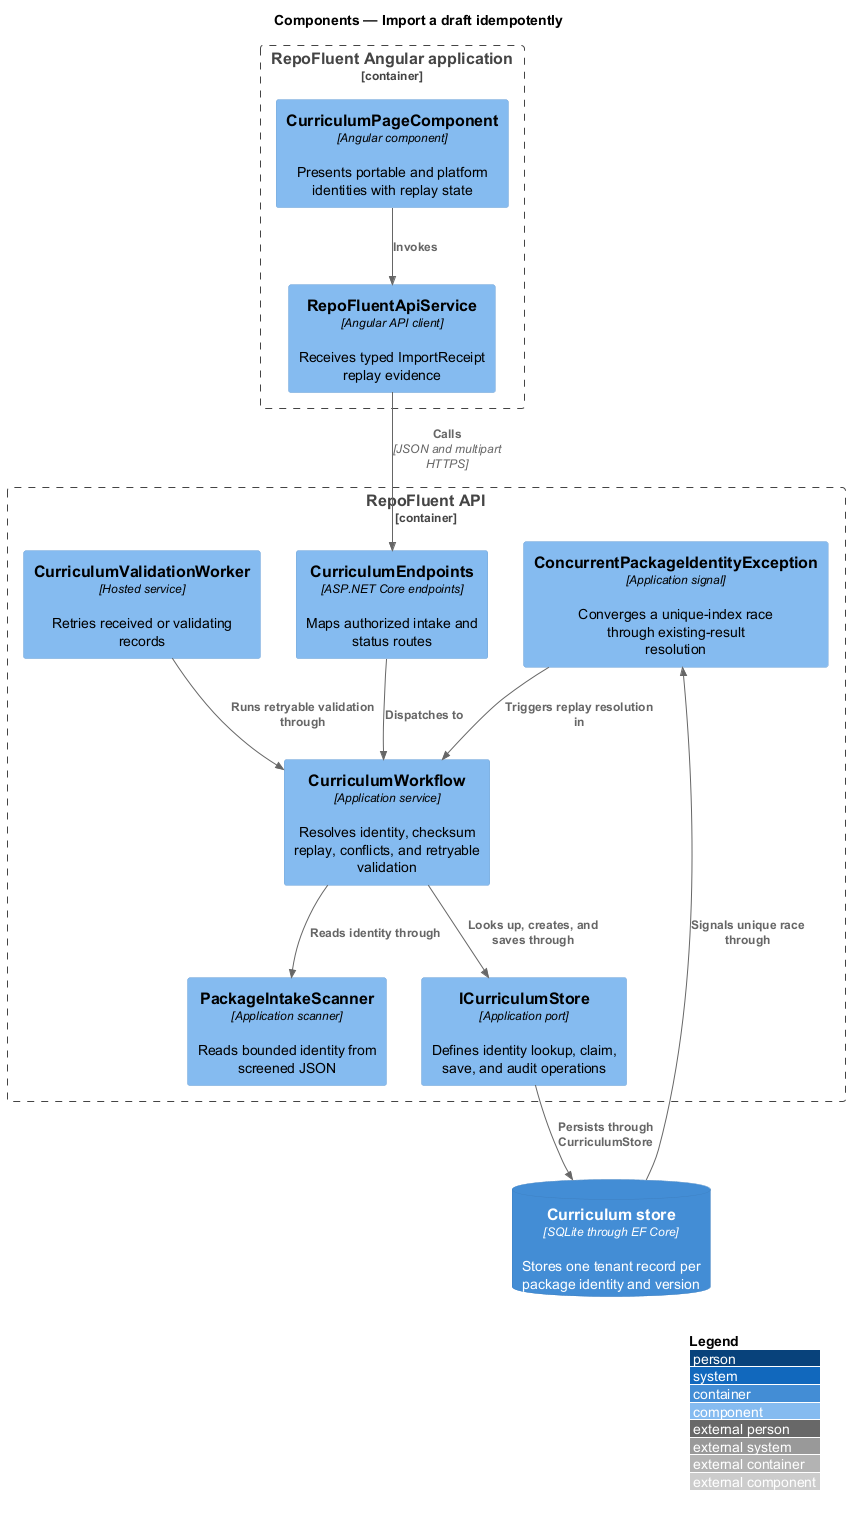

The diagram above was rendered by PlantUML. Its source (embedded in the PNG):
@startuml
!include <C4/C4_Component>
LAYOUT_WITH_LEGEND()
title Components — Import a draft idempotently

Container_Boundary(web, "RepoFluent Angular application") {
  Component(page, "CurriculumPageComponent", "Angular component", "Presents portable and platform identities with replay state")
  Component(client, "RepoFluentApiService", "Angular API client", "Receives typed ImportReceipt replay evidence")
}

Container_Boundary(api, "RepoFluent API") {
  Component(endpoints, "CurriculumEndpoints", "ASP.NET Core endpoints", "Maps authorized intake and status routes")
  Component(workflow, "CurriculumWorkflow", "Application service", "Resolves identity, checksum replay, conflicts, and retryable validation")
  Component(scanner, "PackageIntakeScanner", "Application scanner", "Reads bounded identity from screened JSON")
  Component(worker, "CurriculumValidationWorker", "Hosted service", "Retries received or validating records")
  Component(port, "ICurriculumStore", "Application port", "Defines identity lookup, claim, save, and audit operations")
  Component(concurrency, "ConcurrentPackageIdentityException", "Application signal", "Converges a unique-index race through existing-result resolution")
}

ContainerDb(store, "Curriculum store", "SQLite through EF Core", "Stores one tenant record per package identity and version")

Rel(page, client, "Invokes")
Rel(client, endpoints, "Calls", "JSON and multipart HTTPS")
Rel(endpoints, workflow, "Dispatches to")
Rel(workflow, scanner, "Reads identity through")
Rel(worker, workflow, "Runs retryable validation through")
Rel(workflow, port, "Looks up, creates, and saves through")
Rel(port, store, "Persists through CurriculumStore")
Rel(store, concurrency, "Signals unique race through")
Rel(concurrency, workflow, "Triggers replay resolution in")
@enduml